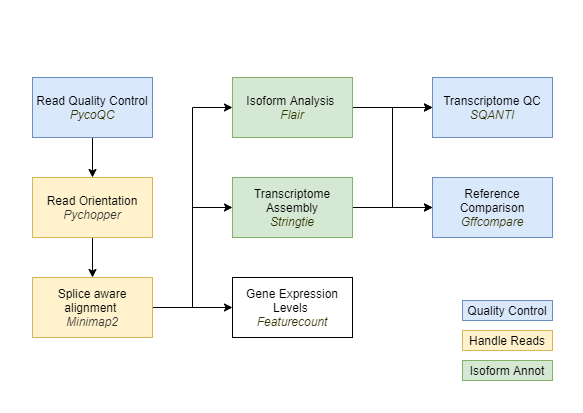

The diagram above was exported from draw.io. Its source (the exported page's mxGraphModel, read from the mxfile embedded in the PNG):
<mxGraphModel dx="905" dy="805" grid="1" gridSize="10" guides="1" tooltips="1" connect="1" arrows="1" fold="1" page="1" pageScale="1" pageWidth="583" pageHeight="413" math="0" shadow="0">
  <root>
    <mxCell id="0" />
    <mxCell id="1" parent="0" />
    <mxCell id="ein16bSCicPnr3KFryzL-4" style="edgeStyle=orthogonalEdgeStyle;rounded=0;orthogonalLoop=1;jettySize=auto;html=1;exitX=0.5;exitY=1;exitDx=0;exitDy=0;" edge="1" parent="1" source="ein16bSCicPnr3KFryzL-1" target="ein16bSCicPnr3KFryzL-2">
      <mxGeometry relative="1" as="geometry" />
    </mxCell>
    <mxCell id="ein16bSCicPnr3KFryzL-1" value="Read Quality Control &lt;font color=&quot;#333300&quot;&gt;&lt;i&gt;PycoQC&lt;/i&gt;&lt;/font&gt;" style="rounded=0;whiteSpace=wrap;html=1;fillColor=#dae8fc;strokeColor=#6c8ebf;" vertex="1" parent="1">
      <mxGeometry x="32" y="77" width="120" height="60" as="geometry" />
    </mxCell>
    <mxCell id="ein16bSCicPnr3KFryzL-5" style="edgeStyle=orthogonalEdgeStyle;rounded=0;orthogonalLoop=1;jettySize=auto;html=1;exitX=0.5;exitY=1;exitDx=0;exitDy=0;" edge="1" parent="1" source="ein16bSCicPnr3KFryzL-2" target="ein16bSCicPnr3KFryzL-3">
      <mxGeometry relative="1" as="geometry" />
    </mxCell>
    <mxCell id="ein16bSCicPnr3KFryzL-2" value="Read Orientation&lt;br&gt;&lt;font color=&quot;#333333&quot;&gt;&lt;i&gt;Pychopper&lt;/i&gt;&lt;/font&gt;" style="rounded=0;whiteSpace=wrap;html=1;fillColor=#fff2cc;strokeColor=#d6b656;" vertex="1" parent="1">
      <mxGeometry x="32" y="177" width="120" height="60" as="geometry" />
    </mxCell>
    <mxCell id="ein16bSCicPnr3KFryzL-7" style="edgeStyle=orthogonalEdgeStyle;rounded=0;orthogonalLoop=1;jettySize=auto;html=1;exitX=1;exitY=0.5;exitDx=0;exitDy=0;entryX=0;entryY=0.5;entryDx=0;entryDy=0;" edge="1" parent="1" source="ein16bSCicPnr3KFryzL-3" target="ein16bSCicPnr3KFryzL-6">
      <mxGeometry relative="1" as="geometry" />
    </mxCell>
    <mxCell id="ein16bSCicPnr3KFryzL-10" style="edgeStyle=orthogonalEdgeStyle;rounded=0;orthogonalLoop=1;jettySize=auto;html=1;exitX=1;exitY=0.5;exitDx=0;exitDy=0;entryX=0;entryY=0.5;entryDx=0;entryDy=0;" edge="1" parent="1" source="ein16bSCicPnr3KFryzL-3" target="ein16bSCicPnr3KFryzL-8">
      <mxGeometry relative="1" as="geometry" />
    </mxCell>
    <mxCell id="ein16bSCicPnr3KFryzL-11" style="edgeStyle=orthogonalEdgeStyle;rounded=0;orthogonalLoop=1;jettySize=auto;html=1;exitX=1;exitY=0.5;exitDx=0;exitDy=0;" edge="1" parent="1" source="ein16bSCicPnr3KFryzL-3" target="ein16bSCicPnr3KFryzL-9">
      <mxGeometry relative="1" as="geometry" />
    </mxCell>
    <mxCell id="ein16bSCicPnr3KFryzL-3" value="Splice aware alignment &lt;br&gt;&lt;font color=&quot;#333333&quot;&gt;&lt;i&gt;Minimap2&lt;/i&gt;&lt;/font&gt;" style="rounded=0;whiteSpace=wrap;html=1;fillColor=#fff2cc;strokeColor=#d6b656;" vertex="1" parent="1">
      <mxGeometry x="32" y="277" width="120" height="60" as="geometry" />
    </mxCell>
    <mxCell id="ein16bSCicPnr3KFryzL-15" style="edgeStyle=orthogonalEdgeStyle;rounded=0;orthogonalLoop=1;jettySize=auto;html=1;exitX=1;exitY=0.5;exitDx=0;exitDy=0;entryX=0;entryY=0.5;entryDx=0;entryDy=0;" edge="1" parent="1" source="ein16bSCicPnr3KFryzL-6" target="ein16bSCicPnr3KFryzL-14">
      <mxGeometry relative="1" as="geometry" />
    </mxCell>
    <mxCell id="ein16bSCicPnr3KFryzL-19" style="edgeStyle=orthogonalEdgeStyle;rounded=0;orthogonalLoop=1;jettySize=auto;html=1;exitX=1;exitY=0.5;exitDx=0;exitDy=0;entryX=0;entryY=0.5;entryDx=0;entryDy=0;" edge="1" parent="1" source="ein16bSCicPnr3KFryzL-6" target="ein16bSCicPnr3KFryzL-18">
      <mxGeometry relative="1" as="geometry" />
    </mxCell>
    <mxCell id="ein16bSCicPnr3KFryzL-6" value="Isoform Analysis &lt;br&gt;&lt;font color=&quot;#333300&quot;&gt;&lt;i&gt;Flair&lt;/i&gt;&lt;/font&gt;" style="rounded=0;whiteSpace=wrap;html=1;fillColor=#d5e8d4;strokeColor=#82b366;" vertex="1" parent="1">
      <mxGeometry x="232" y="77" width="120" height="60" as="geometry" />
    </mxCell>
    <mxCell id="ein16bSCicPnr3KFryzL-17" style="edgeStyle=orthogonalEdgeStyle;rounded=0;orthogonalLoop=1;jettySize=auto;html=1;exitX=1;exitY=0.5;exitDx=0;exitDy=0;entryX=0;entryY=0.5;entryDx=0;entryDy=0;" edge="1" parent="1" source="ein16bSCicPnr3KFryzL-8" target="ein16bSCicPnr3KFryzL-14">
      <mxGeometry relative="1" as="geometry" />
    </mxCell>
    <mxCell id="ein16bSCicPnr3KFryzL-20" style="edgeStyle=orthogonalEdgeStyle;rounded=0;orthogonalLoop=1;jettySize=auto;html=1;exitX=1;exitY=0.5;exitDx=0;exitDy=0;" edge="1" parent="1" source="ein16bSCicPnr3KFryzL-8">
      <mxGeometry relative="1" as="geometry">
        <mxPoint x="432" y="207" as="targetPoint" />
      </mxGeometry>
    </mxCell>
    <mxCell id="ein16bSCicPnr3KFryzL-8" value="Transcriptome Assembly&lt;br&gt;&lt;font color=&quot;#333300&quot;&gt;&lt;i&gt;Stringtie&lt;/i&gt;&lt;/font&gt;" style="rounded=0;whiteSpace=wrap;html=1;fillColor=#d5e8d4;strokeColor=#82b366;" vertex="1" parent="1">
      <mxGeometry x="232" y="177" width="120" height="60" as="geometry" />
    </mxCell>
    <mxCell id="ein16bSCicPnr3KFryzL-9" value="Gene Expression Levels&amp;nbsp;&lt;br&gt;&lt;i style=&quot;color: rgb(51 , 51 , 0)&quot;&gt;Featurecount&lt;/i&gt;" style="rounded=0;whiteSpace=wrap;html=1;" vertex="1" parent="1">
      <mxGeometry x="232" y="277" width="120" height="60" as="geometry" />
    </mxCell>
    <mxCell id="ein16bSCicPnr3KFryzL-14" value="Transcriptome QC&lt;br&gt;&lt;font color=&quot;#333300&quot;&gt;&lt;i&gt;SQANTI&lt;/i&gt;&lt;/font&gt;" style="rounded=0;whiteSpace=wrap;html=1;fillColor=#dae8fc;strokeColor=#6c8ebf;" vertex="1" parent="1">
      <mxGeometry x="432" y="77" width="120" height="60" as="geometry" />
    </mxCell>
    <mxCell id="ein16bSCicPnr3KFryzL-18" value="Reference Comparison&lt;br&gt;&lt;font color=&quot;#333300&quot;&gt;&lt;i&gt;Gffcompare&lt;/i&gt;&lt;/font&gt;" style="rounded=0;whiteSpace=wrap;html=1;fillColor=#dae8fc;strokeColor=#6c8ebf;" vertex="1" parent="1">
      <mxGeometry x="432" y="177" width="120" height="60" as="geometry" />
    </mxCell>
    <mxCell id="ein16bSCicPnr3KFryzL-21" value="Quality Control" style="rounded=0;whiteSpace=wrap;html=1;fillColor=#dae8fc;strokeColor=#6c8ebf;" vertex="1" parent="1">
      <mxGeometry x="462" y="300" width="90" height="20" as="geometry" />
    </mxCell>
    <mxCell id="ein16bSCicPnr3KFryzL-22" value="Handle Reads" style="rounded=0;whiteSpace=wrap;html=1;fillColor=#fff2cc;strokeColor=#d6b656;" vertex="1" parent="1">
      <mxGeometry x="462" y="330" width="90" height="20" as="geometry" />
    </mxCell>
    <mxCell id="ein16bSCicPnr3KFryzL-23" value="Isoform Annot" style="rounded=0;whiteSpace=wrap;html=1;fillColor=#d5e8d4;strokeColor=#82b366;" vertex="1" parent="1">
      <mxGeometry x="462" y="360" width="90" height="20" as="geometry" />
    </mxCell>
  </root>
</mxGraphModel>